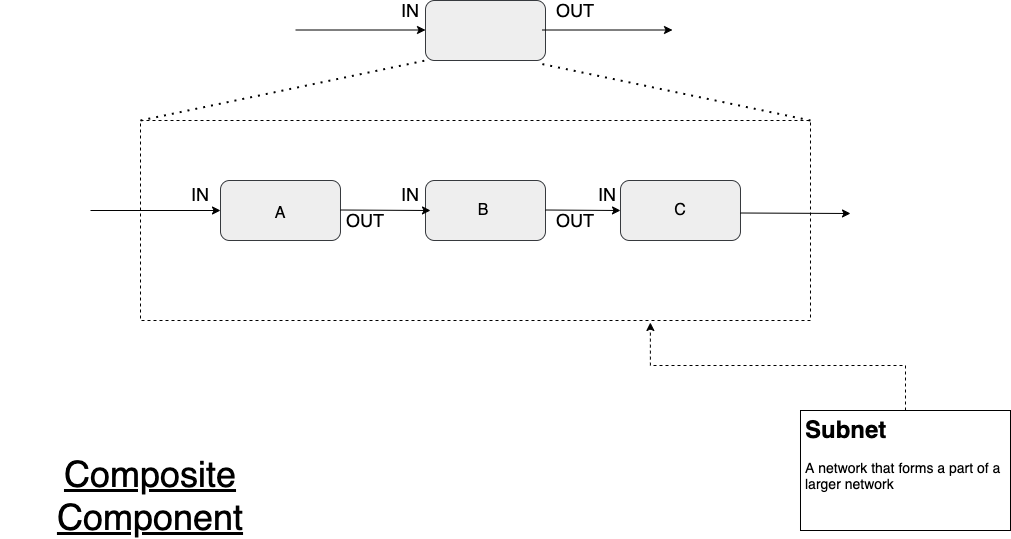

The diagram above was exported from draw.io. Its source (the exported page's mxGraphModel, read from the mxfile embedded in the PNG):
<mxGraphModel dx="1186" dy="875" grid="1" gridSize="10" guides="1" tooltips="1" connect="1" arrows="1" fold="1" page="1" pageScale="1" pageWidth="1169" pageHeight="827" math="0" shadow="0">
  <root>
    <mxCell id="0" />
    <mxCell id="1" parent="0" />
    <mxCell id="DVKXHe9UGysvLSCfM2w4-21" value="" style="rounded=0;whiteSpace=wrap;html=1;dashed=1;" vertex="1" parent="1">
      <mxGeometry x="240" y="340" width="670" height="200" as="geometry" />
    </mxCell>
    <mxCell id="DVKXHe9UGysvLSCfM2w4-1" value="" style="rounded=1;whiteSpace=wrap;html=1;fillColor=#eeeeee;strokeColor=#36393d;" vertex="1" parent="1">
      <mxGeometry x="525" y="220" width="120" height="60" as="geometry" />
    </mxCell>
    <mxCell id="DVKXHe9UGysvLSCfM2w4-2" value="" style="rounded=1;whiteSpace=wrap;html=1;fillColor=#eeeeee;strokeColor=#36393d;" vertex="1" parent="1">
      <mxGeometry x="320" y="400" width="120" height="60" as="geometry" />
    </mxCell>
    <mxCell id="DVKXHe9UGysvLSCfM2w4-3" value="" style="rounded=1;whiteSpace=wrap;html=1;fillColor=#eeeeee;strokeColor=#36393d;" vertex="1" parent="1">
      <mxGeometry x="525" y="400" width="120" height="60" as="geometry" />
    </mxCell>
    <mxCell id="DVKXHe9UGysvLSCfM2w4-4" value="" style="rounded=1;whiteSpace=wrap;html=1;fillColor=#eeeeee;strokeColor=#36393d;" vertex="1" parent="1">
      <mxGeometry x="720" y="400" width="120" height="60" as="geometry" />
    </mxCell>
    <mxCell id="DVKXHe9UGysvLSCfM2w4-5" value="&lt;font style=&quot;font-size: 16px&quot;&gt;B&lt;/font&gt;" style="text;html=1;strokeColor=none;fillColor=none;align=center;verticalAlign=middle;whiteSpace=wrap;rounded=0;" vertex="1" parent="1">
      <mxGeometry x="563" y="420" width="40" height="20" as="geometry" />
    </mxCell>
    <mxCell id="DVKXHe9UGysvLSCfM2w4-6" value="&lt;font style=&quot;font-size: 16px&quot;&gt;A&lt;/font&gt;" style="text;html=1;strokeColor=none;fillColor=none;align=center;verticalAlign=middle;whiteSpace=wrap;rounded=0;" vertex="1" parent="1">
      <mxGeometry x="360" y="423" width="40" height="20" as="geometry" />
    </mxCell>
    <mxCell id="DVKXHe9UGysvLSCfM2w4-7" value="&lt;font style=&quot;font-size: 16px&quot;&gt;C&lt;/font&gt;" style="text;html=1;strokeColor=none;fillColor=none;align=center;verticalAlign=middle;whiteSpace=wrap;rounded=0;" vertex="1" parent="1">
      <mxGeometry x="760" y="420" width="40" height="20" as="geometry" />
    </mxCell>
    <mxCell id="DVKXHe9UGysvLSCfM2w4-8" value="" style="endArrow=classic;html=1;" edge="1" parent="1">
      <mxGeometry width="50" height="50" relative="1" as="geometry">
        <mxPoint x="190" y="430" as="sourcePoint" />
        <mxPoint x="320" y="430" as="targetPoint" />
      </mxGeometry>
    </mxCell>
    <mxCell id="DVKXHe9UGysvLSCfM2w4-9" value="" style="endArrow=classic;html=1;" edge="1" parent="1">
      <mxGeometry width="50" height="50" relative="1" as="geometry">
        <mxPoint x="440" y="429.5" as="sourcePoint" />
        <mxPoint x="530" y="430" as="targetPoint" />
      </mxGeometry>
    </mxCell>
    <mxCell id="DVKXHe9UGysvLSCfM2w4-10" value="" style="endArrow=classic;html=1;" edge="1" parent="1">
      <mxGeometry width="50" height="50" relative="1" as="geometry">
        <mxPoint x="645" y="429.5" as="sourcePoint" />
        <mxPoint x="720" y="430" as="targetPoint" />
      </mxGeometry>
    </mxCell>
    <mxCell id="DVKXHe9UGysvLSCfM2w4-11" value="&lt;font style=&quot;font-size: 18px&quot;&gt;IN&lt;/font&gt;" style="text;html=1;strokeColor=none;fillColor=none;align=center;verticalAlign=middle;whiteSpace=wrap;rounded=0;" vertex="1" parent="1">
      <mxGeometry x="270" y="404" width="60" height="20" as="geometry" />
    </mxCell>
    <mxCell id="DVKXHe9UGysvLSCfM2w4-12" value="&lt;font style=&quot;font-size: 18px&quot;&gt;IN&lt;/font&gt;" style="text;html=1;strokeColor=none;fillColor=none;align=center;verticalAlign=middle;whiteSpace=wrap;rounded=0;" vertex="1" parent="1">
      <mxGeometry x="480" y="404" width="60" height="20" as="geometry" />
    </mxCell>
    <mxCell id="DVKXHe9UGysvLSCfM2w4-13" value="&lt;font style=&quot;font-size: 18px&quot;&gt;IN&lt;/font&gt;" style="text;html=1;strokeColor=none;fillColor=none;align=center;verticalAlign=middle;whiteSpace=wrap;rounded=0;" vertex="1" parent="1">
      <mxGeometry x="677" y="404" width="60" height="20" as="geometry" />
    </mxCell>
    <mxCell id="DVKXHe9UGysvLSCfM2w4-14" value="&lt;font style=&quot;font-size: 18px&quot;&gt;OUT&lt;/font&gt;" style="text;html=1;strokeColor=none;fillColor=none;align=center;verticalAlign=middle;whiteSpace=wrap;rounded=0;" vertex="1" parent="1">
      <mxGeometry x="435" y="430" width="60" height="20" as="geometry" />
    </mxCell>
    <mxCell id="DVKXHe9UGysvLSCfM2w4-15" value="&lt;font style=&quot;font-size: 18px&quot;&gt;OUT&lt;/font&gt;" style="text;html=1;strokeColor=none;fillColor=none;align=center;verticalAlign=middle;whiteSpace=wrap;rounded=0;" vertex="1" parent="1">
      <mxGeometry x="645" y="430" width="60" height="20" as="geometry" />
    </mxCell>
    <mxCell id="DVKXHe9UGysvLSCfM2w4-16" value="" style="endArrow=classic;html=1;" edge="1" parent="1">
      <mxGeometry width="50" height="50" relative="1" as="geometry">
        <mxPoint x="840" y="432.5" as="sourcePoint" />
        <mxPoint x="950" y="433" as="targetPoint" />
      </mxGeometry>
    </mxCell>
    <mxCell id="DVKXHe9UGysvLSCfM2w4-17" value="" style="endArrow=classic;html=1;" edge="1" parent="1">
      <mxGeometry width="50" height="50" relative="1" as="geometry">
        <mxPoint x="395" y="249.5" as="sourcePoint" />
        <mxPoint x="525" y="249.5" as="targetPoint" />
      </mxGeometry>
    </mxCell>
    <mxCell id="DVKXHe9UGysvLSCfM2w4-18" value="" style="endArrow=classic;html=1;" edge="1" parent="1">
      <mxGeometry width="50" height="50" relative="1" as="geometry">
        <mxPoint x="642" y="249.5" as="sourcePoint" />
        <mxPoint x="772" y="249.5" as="targetPoint" />
      </mxGeometry>
    </mxCell>
    <mxCell id="DVKXHe9UGysvLSCfM2w4-19" value="&lt;font style=&quot;font-size: 18px&quot;&gt;IN&lt;/font&gt;" style="text;html=1;strokeColor=none;fillColor=none;align=center;verticalAlign=middle;whiteSpace=wrap;rounded=0;" vertex="1" parent="1">
      <mxGeometry x="480" y="220" width="60" height="20" as="geometry" />
    </mxCell>
    <mxCell id="DVKXHe9UGysvLSCfM2w4-20" value="&lt;font style=&quot;font-size: 18px&quot;&gt;OUT&lt;/font&gt;" style="text;html=1;strokeColor=none;fillColor=none;align=center;verticalAlign=middle;whiteSpace=wrap;rounded=0;" vertex="1" parent="1">
      <mxGeometry x="645" y="220" width="60" height="20" as="geometry" />
    </mxCell>
    <mxCell id="DVKXHe9UGysvLSCfM2w4-22" value="" style="endArrow=none;dashed=1;html=1;dashPattern=1 3;strokeWidth=2;entryX=0;entryY=1;entryDx=0;entryDy=0;exitX=0;exitY=0;exitDx=0;exitDy=0;" edge="1" parent="1" source="DVKXHe9UGysvLSCfM2w4-21" target="DVKXHe9UGysvLSCfM2w4-1">
      <mxGeometry width="50" height="50" relative="1" as="geometry">
        <mxPoint x="560" y="420" as="sourcePoint" />
        <mxPoint x="610" y="370" as="targetPoint" />
      </mxGeometry>
    </mxCell>
    <mxCell id="DVKXHe9UGysvLSCfM2w4-23" value="" style="endArrow=none;dashed=1;html=1;dashPattern=1 3;strokeWidth=2;entryX=0.95;entryY=1.05;entryDx=0;entryDy=0;exitX=1;exitY=0;exitDx=0;exitDy=0;entryPerimeter=0;" edge="1" parent="1" source="DVKXHe9UGysvLSCfM2w4-21" target="DVKXHe9UGysvLSCfM2w4-1">
      <mxGeometry width="50" height="50" relative="1" as="geometry">
        <mxPoint x="250" y="350" as="sourcePoint" />
        <mxPoint x="535" y="290" as="targetPoint" />
      </mxGeometry>
    </mxCell>
    <mxCell id="DVKXHe9UGysvLSCfM2w4-24" value="&lt;span style=&quot;font-size: 36px&quot;&gt;&lt;u&gt;Composite Component&lt;/u&gt;&lt;/span&gt;" style="text;html=1;strokeColor=none;fillColor=none;align=center;verticalAlign=middle;whiteSpace=wrap;rounded=0;" vertex="1" parent="1">
      <mxGeometry x="100" y="690" width="300" height="50" as="geometry" />
    </mxCell>
    <mxCell id="DVKXHe9UGysvLSCfM2w4-26" style="edgeStyle=orthogonalEdgeStyle;rounded=0;orthogonalLoop=1;jettySize=auto;html=1;entryX=0.761;entryY=1.01;entryDx=0;entryDy=0;entryPerimeter=0;dashed=1;" edge="1" parent="1" source="DVKXHe9UGysvLSCfM2w4-25" target="DVKXHe9UGysvLSCfM2w4-21">
      <mxGeometry relative="1" as="geometry" />
    </mxCell>
    <mxCell id="DVKXHe9UGysvLSCfM2w4-25" value="&lt;h1&gt;Subnet&lt;/h1&gt;&lt;p&gt;&lt;font style=&quot;font-size: 14px&quot;&gt;A network that forms a part of a larger network&lt;/font&gt;&lt;/p&gt;" style="text;html=1;strokeColor=default;fillColor=none;spacing=5;spacingTop=-20;whiteSpace=wrap;overflow=hidden;rounded=0;" vertex="1" parent="1">
      <mxGeometry x="900" y="630" width="210" height="120" as="geometry" />
    </mxCell>
  </root>
</mxGraphModel>